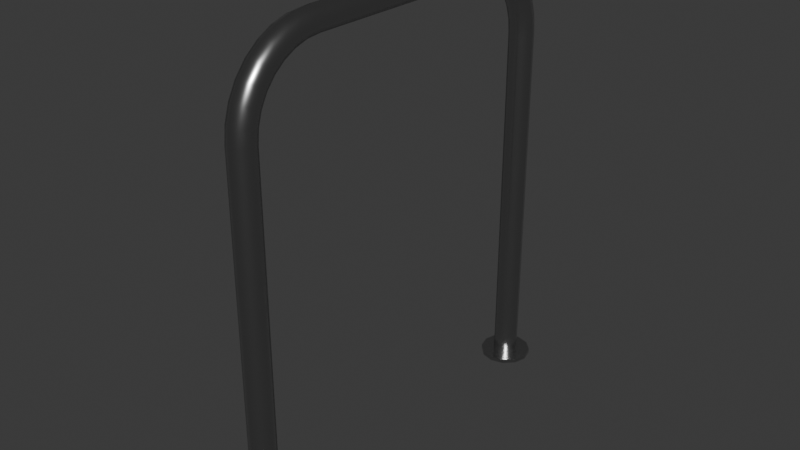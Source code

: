 # Source: estacionamiento_bicis.blend  (saved by Blender 5.2.45; exported with 4.5.12 LTS)
import bpy
from mathutils import Matrix  # noqa: F401  (used for matrix-valued properties, if any)

bpy.ops.wm.read_factory_settings(use_empty=True)
scene = bpy.context.scene
scene.name = 'Scene'

# ---- collections
col_collection = bpy.data.collections.new('Collection'); scene.collection.children.link(col_collection)

# ---- materials (node trees are filled in below, after node groups)
mat_acero = bpy.data.materials.new('acero')

# ---- material node trees
mat_acero.use_nodes = True; mat_acero.node_tree.nodes.clear()
_N = mat_acero.node_tree.nodes; _L = mat_acero.node_tree.links
n0 = _N.new('ShaderNodeBsdfPrincipled'); n0.name = 'Principled BSDF'; n0.location = (-200, 100)
n0.inputs[0].default_value = (0.5271, 0.5271, 0.5271, 1.0)
n0.inputs[1].default_value = 1.0
n0.inputs[2].default_value = 0.25
n0.inputs[10].default_value = 0.005
n1 = _N.new('ShaderNodeOutputMaterial'); n1.name = 'Material Output'; n1.location = (200, 100)
_L.new(n0.outputs[0], n1.inputs[0])
n1.is_active_output = True

# ---- world
world_world = bpy.data.worlds.new('World'); scene.world = world_world
world_world.use_nodes = True; world_world.node_tree.nodes.clear()
_N = world_world.node_tree.nodes; _L = world_world.node_tree.links
n0 = _N.new('ShaderNodeOutputWorld'); n0.name = 'World Output'; n0.location = (200, 100)
n1 = _N.new('ShaderNodeBackground'); n1.name = 'Background'; n1.location = (-200, 100)
n1.inputs[0].default_value = (0.05088, 0.05088, 0.05088, 1.0)
_L.new(n1.outputs[0], n0.inputs[0])
n0.is_active_output = True
world_world.color = (0.05088, 0.05088, 0.05088)
world_world.sun_shadow_jitter_overblur = 0.0

# ---- meshes
me_cylinder_001 = bpy.data.meshes.new('Cylinder.001')
me_cylinder_001.from_pydata([(0.0, 0.05, -0.004), (0.0, 0.05, 0.004), (0.025, 0.0433, -0.004), (0.025, 0.0433, 0.004), (0.0433, 0.025, -0.004), (0.0433, 0.025, 0.004), (0.05, 0.0, -0.004), (0.05, 0.0, 0.004), (0.0433, -0.025, -0.004), (0.0433, -0.025, 0.004), (0.025, -0.0433, -0.004), (0.025, -0.0433, 0.004), (0.0, -0.05, -0.004), (0.0, -0.05, 0.004), (-0.025, -0.0433, -0.004), (-0.025, -0.0433, 0.004), (-0.0433, -0.025, -0.004), (-0.0433, -0.025, 0.004), (-0.05, 0.0, -0.004), (-0.05, 0.0, 0.004), (-0.0433, 0.025, -0.004), (-0.0433, 0.025, 0.004), (-0.025, 0.0433, -0.004), (-0.025, 0.0433, 0.004), (0.717, -0.01697, -0.004), (0.7, -0.024, -0.004), (0.683, -0.01697, -0.004), (0.676, 1.286e-08, -0.004), (0.683, 0.01697, -0.004), (0.7, 0.024, -0.004), (0.717, 0.01697, -0.004), (0.724, 1.934e-08, -0.004), (-0.01697, -0.01697, -0.004), (0.0, -0.024, -0.004), (0.01697, -0.01697, -0.004), (0.024, 1.286e-08, -0.004), (0.01697, 0.01697, -0.004), (0.0, 0.024, -0.004), (-0.01697, 0.01697, -0.004), (-0.024, 1.934e-08, -0.004), (-0.01697, -0.01697, -0.004), (0.0, -0.024, -0.004), (0.01697, -0.01697, -0.004), (0.024, 1.286e-08, -0.004), (0.01697, 0.01697, -0.004), (0.0, 0.024, -0.004), (-0.01697, 0.01697, -0.004), (-0.024, 1.934e-08, -0.004), (-0.01695, -0.01697, 0.6968), (0.0, -0.024, 0.696), (0.01695, -0.01697, 0.6952), (0.02397, -1.769e-08, 0.6948), (0.01695, 0.01697, 0.6952), (0.0, 0.024, 0.696), (-0.01695, 0.01697, 0.6968), (-0.02397, -1.131e-08, 0.6972), (-0.01376, -0.01697, 0.7286), (0.002882, -0.024, 0.7253), (0.01953, -0.01697, 0.722), (0.02642, -1.882e-08, 0.7206), (0.01953, 0.01697, 0.722), (0.002882, 0.024, 0.7253), (-0.01376, 0.01697, 0.7286), (-0.02066, -1.274e-08, 0.7299), (-0.004261, -0.01697, 0.7599), (0.01142, -0.024, 0.7534), (0.0271, -0.01697, 0.7469), (0.03359, -1.985e-08, 0.7442), (0.0271, 0.01697, 0.7469), (0.01142, 0.024, 0.7534), (-0.004261, 0.01697, 0.7599), (-0.01076, -1.417e-08, 0.7626), (0.01117, -0.01697, 0.7888), (0.02528, -0.024, 0.7793), (0.03939, -0.01697, 0.7699), (0.04523, -2.08e-08, 0.766), (0.03939, 0.01697, 0.7699), (0.02528, 0.024, 0.7793), (0.01117, 0.01697, 0.7888), (0.005324, -1.548e-08, 0.7927), (0.03193, -0.01697, 0.8141), (0.04393, -0.024, 0.8021), (0.05593, -0.01697, 0.7901), (0.0609, -2.164e-08, 0.7851), (0.05593, 0.01697, 0.7901), (0.04393, 0.024, 0.8021), (0.03193, 0.01697, 0.8141), (0.02696, -1.664e-08, 0.819), (0.05724, -0.01697, 0.8348), (0.06666, -0.024, 0.8207), (0.07609, -0.01697, 0.8066), (0.08, -2.232e-08, 0.8008), (0.07609, 0.01697, 0.8066), (0.06666, 0.024, 0.8207), (0.05724, 0.01697, 0.8348), (0.05333, -1.758e-08, 0.8407), (0.0861, -0.01697, 0.8503), (0.0926, -0.024, 0.8346), (0.09909, -0.01697, 0.8189), (0.1018, -2.283e-08, 0.8124), (0.09909, 0.01697, 0.8189), (0.0926, 0.024, 0.8346), (0.0861, 0.01697, 0.8503), (0.08341, -1.828e-08, 0.8568), (0.1174, -0.01697, 0.8598), (0.1207, -0.024, 0.8431), (0.124, -0.01697, 0.8265), (0.1254, -2.314e-08, 0.8196), (0.124, 0.01697, 0.8265), (0.1207, 0.024, 0.8431), (0.1174, 0.01697, 0.8598), (0.1161, -1.872e-08, 0.8667), (0.1492, -0.01697, 0.863), (0.15, -0.024, 0.846), (0.1508, -0.01697, 0.829), (0.1512, -2.325e-08, 0.822), (0.1508, 0.01697, 0.829), (0.15, 0.024, 0.846), (0.1492, 0.01697, 0.863), (0.1488, -1.886e-08, 0.87), (0.5508, -0.01697, 0.863), (0.55, -0.024, 0.846), (0.5492, -0.01697, 0.829), (0.5488, -2.325e-08, 0.822), (0.5492, 0.01697, 0.829), (0.55, 0.024, 0.846), (0.5508, 0.01697, 0.863), (0.5512, -1.886e-08, 0.87), (0.5826, -0.01697, 0.8598), (0.5793, -0.024, 0.8431), (0.576, -0.01697, 0.8265), (0.5746, -2.314e-08, 0.8196), (0.576, 0.01697, 0.8265), (0.5793, 0.024, 0.8431), (0.5826, 0.01697, 0.8598), (0.5839, -1.872e-08, 0.8667), (0.6139, -0.01697, 0.8503), (0.6074, -0.024, 0.8346), (0.6009, -0.01697, 0.8189), (0.5982, -2.283e-08, 0.8124), (0.6009, 0.01697, 0.8189), (0.6074, 0.024, 0.8346), (0.6139, 0.01697, 0.8503), (0.6166, -1.828e-08, 0.8568), (0.6428, -0.01697, 0.8348), (0.6333, -0.024, 0.8207), (0.6239, -0.01697, 0.8066), (0.62, -2.232e-08, 0.8008), (0.6239, 0.01697, 0.8066), (0.6333, 0.024, 0.8207), (0.6428, 0.01697, 0.8348), (0.6467, -1.758e-08, 0.8407), (0.6681, -0.01697, 0.8141), (0.6561, -0.024, 0.8021), (0.6441, -0.01697, 0.7901), (0.6391, -2.164e-08, 0.7851), (0.6441, 0.01697, 0.7901), (0.6561, 0.024, 0.8021), (0.6681, 0.01697, 0.8141), (0.673, -1.664e-08, 0.819), (0.6888, -0.01697, 0.7888), (0.6747, -0.024, 0.7793), (0.6606, -0.01697, 0.7699), (0.6548, -2.08e-08, 0.766), (0.6606, 0.01697, 0.7699), (0.6747, 0.024, 0.7793), (0.6888, 0.01697, 0.7888), (0.6947, -1.548e-08, 0.7927), (0.7043, -0.01697, 0.7599), (0.6886, -0.024, 0.7534), (0.6729, -0.01697, 0.7469), (0.6664, -1.985e-08, 0.7442), (0.6729, 0.01697, 0.7469), (0.6886, 0.024, 0.7534), (0.7043, 0.01697, 0.7599), (0.7108, -1.417e-08, 0.7626), (0.7138, -0.01697, 0.7286), (0.6971, -0.024, 0.7253), (0.6805, -0.01697, 0.722), (0.6736, -1.882e-08, 0.7206), (0.6805, 0.01697, 0.722), (0.6971, 0.024, 0.7253), (0.7138, 0.01697, 0.7286), (0.7207, -1.274e-08, 0.7299), (0.717, -0.01697, 0.6968), (0.7, -0.024, 0.696), (0.683, -0.01697, 0.6952), (0.676, -1.769e-08, 0.6948), (0.683, 0.01697, 0.6952), (0.7, 0.024, 0.696), (0.717, 0.01697, 0.6968), (0.724, -1.131e-08, 0.6972), (0.717, -0.01697, -0.004), (0.7, -0.024, -0.004), (0.683, -0.01697, -0.004), (0.676, 1.286e-08, -0.004), (0.683, 0.01697, -0.004), (0.7, 0.024, -0.004), (0.717, 0.01697, -0.004), (0.724, 1.934e-08, -0.004), (0.7, 0.05, -0.004), (0.7, 0.05, 0.004), (0.725, 0.0433, -0.004), (0.725, 0.0433, 0.004), (0.7433, 0.025, -0.004), (0.7433, 0.025, 0.004), (0.75, 0.0, -0.004), (0.75, 0.0, 0.004), (0.7433, -0.025, -0.004), (0.7433, -0.025, 0.004), (0.725, -0.0433, -0.004), (0.725, -0.0433, 0.004), (0.7, -0.05, -0.004), (0.7, -0.05, 0.004), (0.675, -0.0433, -0.004), (0.675, -0.0433, 0.004), (0.6567, -0.025, -0.004), (0.6567, -0.025, 0.004), (0.65, 0.0, -0.004), (0.65, 0.0, 0.004), (0.6567, 0.025, -0.004), (0.6567, 0.025, 0.004), (0.675, 0.0433, -0.004), (0.675, 0.0433, 0.004)], [], [(0, 1, 3, 2), (2, 3, 5, 4), (4, 5, 7, 6), (6, 7, 9, 8), (8, 9, 11, 10), (10, 11, 13, 12), (12, 13, 15, 14), (14, 15, 17, 16), (16, 17, 19, 18), (18, 19, 21, 20), (3, 1, 23, 21, 19, 17, 15, 13, 11, 9, 7, 5), (20, 21, 23, 22), (22, 23, 1, 0), (0, 2, 4, 6, 8, 10, 12, 14, 16, 18, 20, 22), (30, 28, 29), (31, 28, 30), (31, 27, 28), (24, 27, 31), (24, 26, 27), (25, 26, 24), (34, 36, 35), (33, 36, 34), (33, 37, 36), (32, 37, 33), (32, 38, 37), (39, 38, 32), (40, 48, 55, 47), (41, 49, 48, 40), (42, 50, 49, 41), (43, 51, 50, 42), (44, 52, 51, 43), (45, 53, 52, 44), (46, 54, 53, 45), (47, 55, 54, 46), (48, 56, 63, 55), (49, 57, 56, 48), (50, 58, 57, 49), (51, 59, 58, 50), (52, 60, 59, 51), (53, 61, 60, 52), (54, 62, 61, 53), (55, 63, 62, 54), (56, 64, 71, 63), (57, 65, 64, 56), (58, 66, 65, 57), (59, 67, 66, 58), (60, 68, 67, 59), (61, 69, 68, 60), (62, 70, 69, 61), (63, 71, 70, 62), (64, 72, 79, 71), (65, 73, 72, 64), (66, 74, 73, 65), (67, 75, 74, 66), (68, 76, 75, 67), (69, 77, 76, 68), (70, 78, 77, 69), (71, 79, 78, 70), (72, 80, 87, 79), (73, 81, 80, 72), (74, 82, 81, 73), (75, 83, 82, 74), (76, 84, 83, 75), (77, 85, 84, 76), (78, 86, 85, 77), (79, 87, 86, 78), (80, 88, 95, 87), (81, 89, 88, 80), (82, 90, 89, 81), (83, 91, 90, 82), (84, 92, 91, 83), (85, 93, 92, 84), (86, 94, 93, 85), (87, 95, 94, 86), (88, 96, 103, 95), (89, 97, 96, 88), (90, 98, 97, 89), (91, 99, 98, 90), (92, 100, 99, 91), (93, 101, 100, 92), (94, 102, 101, 93), (95, 103, 102, 94), (96, 104, 111, 103), (97, 105, 104, 96), (98, 106, 105, 97), (99, 107, 106, 98), (100, 108, 107, 99), (101, 109, 108, 100), (102, 110, 109, 101), (103, 111, 110, 102), (104, 112, 119, 111), (105, 113, 112, 104), (106, 114, 113, 105), (107, 115, 114, 106), (108, 116, 115, 107), (109, 117, 116, 108), (110, 118, 117, 109), (111, 119, 118, 110), (112, 120, 127, 119), (113, 121, 120, 112), (114, 122, 121, 113), (115, 123, 122, 114), (116, 124, 123, 115), (117, 125, 124, 116), (118, 126, 125, 117), (119, 127, 126, 118), (120, 128, 135, 127), (121, 129, 128, 120), (122, 130, 129, 121), (123, 131, 130, 122), (124, 132, 131, 123), (125, 133, 132, 124), (126, 134, 133, 125), (127, 135, 134, 126), (128, 136, 143, 135), (129, 137, 136, 128), (130, 138, 137, 129), (131, 139, 138, 130), (132, 140, 139, 131), (133, 141, 140, 132), (134, 142, 141, 133), (135, 143, 142, 134), (136, 144, 151, 143), (137, 145, 144, 136), (138, 146, 145, 137), (139, 147, 146, 138), (140, 148, 147, 139), (141, 149, 148, 140), (142, 150, 149, 141), (143, 151, 150, 142), (144, 152, 159, 151), (145, 153, 152, 144), (146, 154, 153, 145), (147, 155, 154, 146), (148, 156, 155, 147), (149, 157, 156, 148), (150, 158, 157, 149), (151, 159, 158, 150), (152, 160, 167, 159), (153, 161, 160, 152), (154, 162, 161, 153), (155, 163, 162, 154), (156, 164, 163, 155), (157, 165, 164, 156), (158, 166, 165, 157), (159, 167, 166, 158), (160, 168, 175, 167), (161, 169, 168, 160), (162, 170, 169, 161), (163, 171, 170, 162), (164, 172, 171, 163), (165, 173, 172, 164), (166, 174, 173, 165), (167, 175, 174, 166), (168, 176, 183, 175), (169, 177, 176, 168), (170, 178, 177, 169), (171, 179, 178, 170), (172, 180, 179, 171), (173, 181, 180, 172), (174, 182, 181, 173), (175, 183, 182, 174), (176, 184, 191, 183), (177, 185, 184, 176), (178, 186, 185, 177), (179, 187, 186, 178), (180, 188, 187, 179), (181, 189, 188, 180), (182, 190, 189, 181), (183, 191, 190, 182), (184, 192, 199, 191), (185, 193, 192, 184), (186, 194, 193, 185), (187, 195, 194, 186), (188, 196, 195, 187), (189, 197, 196, 188), (190, 198, 197, 189), (191, 199, 198, 190), (200, 201, 203, 202), (202, 203, 205, 204), (204, 205, 207, 206), (206, 207, 209, 208), (208, 209, 211, 210), (210, 211, 213, 212), (212, 213, 215, 214), (214, 215, 217, 216), (216, 217, 219, 218), (218, 219, 221, 220), (203, 201, 223, 221, 219, 217, 215, 213, 211, 209, 207, 205), (220, 221, 223, 222), (222, 223, 201, 200), (200, 202, 204, 206, 208, 210, 212, 214, 216, 218, 220, 222)])
me_cylinder_001.polygons.foreach_set('use_smooth', [0, 0, 0, 0, 0, 0, 0, 0, 0, 0, 0, 0, 0, 0, 1, 1, 1, 1, 1, 1, 1, 1, 1, 1, 1, 1, 1, 1, 1, 1, 1, 1, 1, 1, 1, 1, 1, 1, 1, 1, 1, 1, 1, 1, 1, 1, 1, 1, 1, 1, 1, 1, 1, 1, 1, 1, 1, 1, 1, 1, 1, 1, 1, 1, 1, 1, 1, 1, 1, 1, 1, 1, 1, 1, 1, 1, 1, 1, 1, 1, 1, 1, 1, 1, 1, 1, 1, 1, 1, 1, 1, 1, 1, 1, 1, 1, 1, 1, 1, 1, 1, 1, 1, 1, 1, 1, 1, 1, 1, 1, 1, 1, 1, 1, 1, 1, 1, 1, 1, 1, 1, 1, 1, 1, 1, 1, 1, 1, 1, 1, 1, 1, 1, 1, 1, 1, 1, 1, 1, 1, 1, 1, 1, 1, 1, 1, 1, 1, 1, 1, 1, 1, 1, 1, 1, 1, 1, 1, 1, 1, 1, 1, 1, 1, 1, 1, 1, 1, 1, 1, 1, 1, 1, 1, 1, 1, 1, 1, 0, 0, 0, 0, 0, 0, 0, 0, 0, 0, 0, 0, 0, 0])
_uv = me_cylinder_001.uv_layers.new(name='UVMap')
_uv.uv.foreach_set('vector', [1.0, 0.5, 1.0, 1.0, 0.9167, 1.0, 0.9167, 0.5, 0.9167, 0.5, 0.9167, 1.0, 0.8333, 1.0, 0.8333, 0.5, 0.8333, 0.5, 0.8333, 1.0, 0.75, 1.0, 0.75, 0.5, 0.75, 0.5, 0.75, 1.0, 0.6667, 1.0, 0.6667, 0.5, 0.6667, 0.5, 0.6667, 1.0, 0.5833, 1.0, 0.5833, 0.5, 0.5833, 0.5, 0.5833, 1.0, 0.5, 1.0, 0.5, 0.5, 0.5, 0.5, 0.5, 1.0, 0.4167, 1.0, 0.4167, 0.5, 0.4167, 0.5, 0.4167, 1.0, 0.3333, 1.0, 0.3333, 0.5, 0.3333, 0.5, 0.3333, 1.0, 0.25, 1.0, 0.25, 0.5, 0.25, 0.5, 0.25, 1.0, 0.1667, 1.0, 0.1667, 0.5, 0.37, 0.4578, 0.25, 0.49, 0.13, 0.4578, 0.04215, 0.37, 0.01, 0.25, 0.04215, 0.13, 0.13, 0.04215, 0.25, 0.01, 0.37, 0.04215, 0.4578, 0.13, 0.49, 0.25, 0.4578, 0.37, 0.1667, 0.5, 0.1667, 1.0, 0.08333, 1.0, 0.08333, 0.5, 0.08333, 0.5, 0.08333, 1.0, 7.451e-08, 1.0, 7.451e-08, 0.5, 0.75, 0.49, 0.87, 0.4578, 0.9578, 0.37, 0.99, 0.25, 0.9578, 0.13, 0.87, 0.04215, 0.75, 0.01, 0.63, 0.04215, 0.5422, 0.13, 0.51, 0.25, 0.5422, 0.37, 0.63, 0.4578, 0.8571, 0.0, 0.5714, 0.0, 0.7143, 0.0, 1.0, 0.0, 0.5714, 0.0, 0.8571, 0.0, 1.0, 0.0, 0.4286, 0.0, 0.5714, 0.0, 0.0, 0.0, 0.4286, 0.0, 1.0, 0.0, 0.0, 0.0, 0.2857, 0.0, 0.4286, 0.0, 0.1429, 0.0, 0.2857, 0.0, 0.0, 0.0, 0.2857, 0.0, 0.5714, 0.0, 0.4286, 0.0, 0.1429, 0.0, 0.5714, 0.0, 0.2857, 0.0, 0.1429, 0.0, 0.7143, 0.0, 0.5714, 0.0, 0.0, 0.0, 0.7143, 0.0, 0.1429, 0.0, 0.0, 0.0, 0.8571, 0.0, 0.7143, 0.0, 1.0, 0.0, 0.8571, 0.0, 0.0, 0.0, 0.0, 1.0, 0.05263, 1.0, 0.05263, 0.875, 0.0, 0.875, 0.0, 0.125, 0.05263, 0.125, 0.05263, 0.0, 0.0, 0.0, 0.0, 0.25, 0.05263, 0.25, 0.05263, 0.125, 0.0, 0.125, 0.0, 0.375, 0.05263, 0.375, 0.05263, 0.25, 0.0, 0.25, 0.0, 0.5, 0.05263, 0.5, 0.05263, 0.375, 0.0, 0.375, 0.0, 0.625, 0.05263, 0.625, 0.05263, 0.5, 0.0, 0.5, 0.0, 0.75, 0.05263, 0.75, 0.05263, 0.625, 0.0, 0.625, 0.0, 0.875, 0.05263, 0.875, 0.05263, 0.75, 0.0, 0.75, 0.05263, 1.0, 0.1053, 1.0, 0.1053, 0.875, 0.05263, 0.875, 0.05263, 0.125, 0.1053, 0.125, 0.1053, 0.0, 0.05263, 0.0, 0.05263, 0.25, 0.1053, 0.25, 0.1053, 0.125, 0.05263, 0.125, 0.05263, 0.375, 0.1053, 0.375, 0.1053, 0.25, 0.05263, 0.25, 0.05263, 0.5, 0.1053, 0.5, 0.1053, 0.375, 0.05263, 0.375, 0.05263, 0.625, 0.1053, 0.625, 0.1053, 0.5, 0.05263, 0.5, 0.05263, 0.75, 0.1053, 0.75, 0.1053, 0.625, 0.05263, 0.625, 0.05263, 0.875, 0.1053, 0.875, 0.1053, 0.75, 0.05263, 0.75, 0.1053, 1.0, 0.1579, 1.0, 0.1579, 0.875, 0.1053, 0.875, 0.1053, 0.125, 0.1579, 0.125, 0.1579, 0.0, 0.1053, 0.0, 0.1053, 0.25, 0.1579, 0.25, 0.1579, 0.125, 0.1053, 0.125, 0.1053, 0.375, 0.1579, 0.375, 0.1579, 0.25, 0.1053, 0.25, 0.1053, 0.5, 0.1579, 0.5, 0.1579, 0.375, 0.1053, 0.375, 0.1053, 0.625, 0.1579, 0.625, 0.1579, 0.5, 0.1053, 0.5, 0.1053, 0.75, 0.1579, 0.75, 0.1579, 0.625, 0.1053, 0.625, 0.1053, 0.875, 0.1579, 0.875, 0.1579, 0.75, 0.1053, 0.75, 0.1579, 1.0, 0.2105, 1.0, 0.2105, 0.875, 0.1579, 0.875, 0.1579, 0.125, 0.2105, 0.125, 0.2105, 0.0, 0.1579, 0.0, 0.1579, 0.25, 0.2105, 0.25, 0.2105, 0.125, 0.1579, 0.125, 0.1579, 0.375, 0.2105, 0.375, 0.2105, 0.25, 0.1579, 0.25, 0.1579, 0.5, 0.2105, 0.5, 0.2105, 0.375, 0.1579, 0.375, 0.1579, 0.625, 0.2105, 0.625, 0.2105, 0.5, 0.1579, 0.5, 0.1579, 0.75, 0.2105, 0.75, 0.2105, 0.625, 0.1579, 0.625, 0.1579, 0.875, 0.2105, 0.875, 0.2105, 0.75, 0.1579, 0.75, 0.2105, 1.0, 0.2632, 1.0, 0.2632, 0.875, 0.2105, 0.875, 0.2105, 0.125, 0.2632, 0.125, 0.2632, 0.0, 0.2105, 0.0, 0.2105, 0.25, 0.2632, 0.25, 0.2632, 0.125, 0.2105, 0.125, 0.2105, 0.375, 0.2632, 0.375, 0.2632, 0.25, 0.2105, 0.25, 0.2105, 0.5, 0.2632, 0.5, 0.2632, 0.375, 0.2105, 0.375, 0.2105, 0.625, 0.2632, 0.625, 0.2632, 0.5, 0.2105, 0.5, 0.2105, 0.75, 0.2632, 0.75, 0.2632, 0.625, 0.2105, 0.625, 0.2105, 0.875, 0.2632, 0.875, 0.2632, 0.75, 0.2105, 0.75, 0.2632, 1.0, 0.3158, 1.0, 0.3158, 0.875, 0.2632, 0.875, 0.2632, 0.125, 0.3158, 0.125, 0.3158, 0.0, 0.2632, 0.0, 0.2632, 0.25, 0.3158, 0.25, 0.3158, 0.125, 0.2632, 0.125, 0.2632, 0.375, 0.3158, 0.375, 0.3158, 0.25, 0.2632, 0.25, 0.2632, 0.5, 0.3158, 0.5, 0.3158, 0.375, 0.2632, 0.375, 0.2632, 0.625, 0.3158, 0.625, 0.3158, 0.5, 0.2632, 0.5, 0.2632, 0.75, 0.3158, 0.75, 0.3158, 0.625, 0.2632, 0.625, 0.2632, 0.875, 0.3158, 0.875, 0.3158, 0.75, 0.2632, 0.75, 0.3158, 1.0, 0.3684, 1.0, 0.3684, 0.875, 0.3158, 0.875, 0.3158, 0.125, 0.3684, 0.125, 0.3684, 0.0, 0.3158, 0.0, 0.3158, 0.25, 0.3684, 0.25, 0.3684, 0.125, 0.3158, 0.125, 0.3158, 0.375, 0.3684, 0.375, 0.3684, 0.25, 0.3158, 0.25, 0.3158, 0.5, 0.3684, 0.5, 0.3684, 0.375, 0.3158, 0.375, 0.3158, 0.625, 0.3684, 0.625, 0.3684, 0.5, 0.3158, 0.5, 0.3158, 0.75, 0.3684, 0.75, 0.3684, 0.625, 0.3158, 0.625, 0.3158, 0.875, 0.3684, 0.875, 0.3684, 0.75, 0.3158, 0.75, 0.3684, 1.0, 0.4211, 1.0, 0.4211, 0.875, 0.3684, 0.875, 0.3684, 0.125, 0.4211, 0.125, 0.4211, 0.0, 0.3684, 0.0, 0.3684, 0.25, 0.4211, 0.25, 0.4211, 0.125, 0.3684, 0.125, 0.3684, 0.375, 0.4211, 0.375, 0.4211, 0.25, 0.3684, 0.25, 0.3684, 0.5, 0.4211, 0.5, 0.4211, 0.375, 0.3684, 0.375, 0.3684, 0.625, 0.4211, 0.625, 0.4211, 0.5, 0.3684, 0.5, 0.3684, 0.75, 0.4211, 0.75, 0.4211, 0.625, 0.3684, 0.625, 0.3684, 0.875, 0.4211, 0.875, 0.4211, 0.75, 0.3684, 0.75, 0.4211, 1.0, 0.4737, 1.0, 0.4737, 0.875, 0.4211, 0.875, 0.4211, 0.125, 0.4737, 0.125, 0.4737, 0.0, 0.4211, 0.0, 0.4211, 0.25, 0.4737, 0.25, 0.4737, 0.125, 0.4211, 0.125, 0.4211, 0.375, 0.4737, 0.375, 0.4737, 0.25, 0.4211, 0.25, 0.4211, 0.5, 0.4737, 0.5, 0.4737, 0.375, 0.4211, 0.375, 0.4211, 0.625, 0.4737, 0.625, 0.4737, 0.5, 0.4211, 0.5, 0.4211, 0.75, 0.4737, 0.75, 0.4737, 0.625, 0.4211, 0.625, 0.4211, 0.875, 0.4737, 0.875, 0.4737, 0.75, 0.4211, 0.75, 0.4737, 1.0, 0.5263, 1.0, 0.5263, 0.875, 0.4737, 0.875, 0.4737, 0.125, 0.5263, 0.125, 0.5263, 0.0, 0.4737, 0.0, 0.4737, 0.25, 0.5263, 0.25, 0.5263, 0.125, 0.4737, 0.125, 0.4737, 0.375, 0.5263, 0.375, 0.5263, 0.25, 0.4737, 0.25, 0.4737, 0.5, 0.5263, 0.5, 0.5263, 0.375, 0.4737, 0.375, 0.4737, 0.625, 0.5263, 0.625, 0.5263, 0.5, 0.4737, 0.5, 0.4737, 0.75, 0.5263, 0.75, 0.5263, 0.625, 0.4737, 0.625, 0.4737, 0.875, 0.5263, 0.875, 0.5263, 0.75, 0.4737, 0.75, 0.5263, 1.0, 0.5789, 1.0, 0.5789, 0.875, 0.5263, 0.875, 0.5263, 0.125, 0.5789, 0.125, 0.5789, 0.0, 0.5263, 0.0, 0.5263, 0.25, 0.5789, 0.25, 0.5789, 0.125, 0.5263, 0.125, 0.5263, 0.375, 0.5789, 0.375, 0.5789, 0.25, 0.5263, 0.25, 0.5263, 0.5, 0.5789, 0.5, 0.5789, 0.375, 0.5263, 0.375, 0.5263, 0.625, 0.5789, 0.625, 0.5789, 0.5, 0.5263, 0.5, 0.5263, 0.75, 0.5789, 0.75, 0.5789, 0.625, 0.5263, 0.625, 0.5263, 0.875, 0.5789, 0.875, 0.5789, 0.75, 0.5263, 0.75, 0.5789, 1.0, 0.6316, 1.0, 0.6316, 0.875, 0.5789, 0.875, 0.5789, 0.125, 0.6316, 0.125, 0.6316, 0.0, 0.5789, 0.0, 0.5789, 0.25, 0.6316, 0.25, 0.6316, 0.125, 0.5789, 0.125, 0.5789, 0.375, 0.6316, 0.375, 0.6316, 0.25, 0.5789, 0.25, 0.5789, 0.5, 0.6316, 0.5, 0.6316, 0.375, 0.5789, 0.375, 0.5789, 0.625, 0.6316, 0.625, 0.6316, 0.5, 0.5789, 0.5, 0.5789, 0.75, 0.6316, 0.75, 0.6316, 0.625, 0.5789, 0.625, 0.5789, 0.875, 0.6316, 0.875, 0.6316, 0.75, 0.5789, 0.75, 0.6316, 1.0, 0.6842, 1.0, 0.6842, 0.875, 0.6316, 0.875, 0.6316, 0.125, 0.6842, 0.125, 0.6842, 0.0, 0.6316, 0.0, 0.6316, 0.25, 0.6842, 0.25, 0.6842, 0.125, 0.6316, 0.125, 0.6316, 0.375, 0.6842, 0.375, 0.6842, 0.25, 0.6316, 0.25, 0.6316, 0.5, 0.6842, 0.5, 0.6842, 0.375, 0.6316, 0.375, 0.6316, 0.625, 0.6842, 0.625, 0.6842, 0.5, 0.6316, 0.5, 0.6316, 0.75, 0.6842, 0.75, 0.6842, 0.625, 0.6316, 0.625, 0.6316, 0.875, 0.6842, 0.875, 0.6842, 0.75, 0.6316, 0.75, 0.6842, 1.0, 0.7368, 1.0, 0.7368, 0.875, 0.6842, 0.875, 0.6842, 0.125, 0.7368, 0.125, 0.7368, 0.0, 0.6842, 0.0, 0.6842, 0.25, 0.7368, 0.25, 0.7368, 0.125, 0.6842, 0.125, 0.6842, 0.375, 0.7368, 0.375, 0.7368, 0.25, 0.6842, 0.25, 0.6842, 0.5, 0.7368, 0.5, 0.7368, 0.375, 0.6842, 0.375, 0.6842, 0.625, 0.7368, 0.625, 0.7368, 0.5, 0.6842, 0.5, 0.6842, 0.75, 0.7368, 0.75, 0.7368, 0.625, 0.6842, 0.625, 0.6842, 0.875, 0.7368, 0.875, 0.7368, 0.75, 0.6842, 0.75, 0.7368, 1.0, 0.7895, 1.0, 0.7895, 0.875, 0.7368, 0.875, 0.7368, 0.125, 0.7895, 0.125, 0.7895, 0.0, 0.7368, 0.0, 0.7368, 0.25, 0.7895, 0.25, 0.7895, 0.125, 0.7368, 0.125, 0.7368, 0.375, 0.7895, 0.375, 0.7895, 0.25, 0.7368, 0.25, 0.7368, 0.5, 0.7895, 0.5, 0.7895, 0.375, 0.7368, 0.375, 0.7368, 0.625, 0.7895, 0.625, 0.7895, 0.5, 0.7368, 0.5, 0.7368, 0.75, 0.7895, 0.75, 0.7895, 0.625, 0.7368, 0.625, 0.7368, 0.875, 0.7895, 0.875, 0.7895, 0.75, 0.7368, 0.75, 0.7895, 1.0, 0.8421, 1.0, 0.8421, 0.875, 0.7895, 0.875, 0.7895, 0.125, 0.8421, 0.125, 0.8421, 0.0, 0.7895, 0.0, 0.7895, 0.25, 0.8421, 0.25, 0.8421, 0.125, 0.7895, 0.125, 0.7895, 0.375, 0.8421, 0.375, 0.8421, 0.25, 0.7895, 0.25, 0.7895, 0.5, 0.8421, 0.5, 0.8421, 0.375, 0.7895, 0.375, 0.7895, 0.625, 0.8421, 0.625, 0.8421, 0.5, 0.7895, 0.5, 0.7895, 0.75, 0.8421, 0.75, 0.8421, 0.625, 0.7895, 0.625, 0.7895, 0.875, 0.8421, 0.875, 0.8421, 0.75, 0.7895, 0.75, 0.8421, 1.0, 0.8947, 1.0, 0.8947, 0.875, 0.8421, 0.875, 0.8421, 0.125, 0.8947, 0.125, 0.8947, 0.0, 0.8421, 0.0, 0.8421, 0.25, 0.8947, 0.25, 0.8947, 0.125, 0.8421, 0.125, 0.8421, 0.375, 0.8947, 0.375, 0.8947, 0.25, 0.8421, 0.25, 0.8421, 0.5, 0.8947, 0.5, 0.8947, 0.375, 0.8421, 0.375, 0.8421, 0.625, 0.8947, 0.625, 0.8947, 0.5, 0.8421, 0.5, 0.8421, 0.75, 0.8947, 0.75, 0.8947, 0.625, 0.8421, 0.625, 0.8421, 0.875, 0.8947, 0.875, 0.8947, 0.75, 0.8421, 0.75, 0.8947, 1.0, 0.9474, 1.0, 0.9474, 0.875, 0.8947, 0.875, 0.8947, 0.125, 0.9474, 0.125, 0.9474, 0.0, 0.8947, 0.0, 0.8947, 0.25, 0.9474, 0.25, 0.9474, 0.125, 0.8947, 0.125, 0.8947, 0.375, 0.9474, 0.375, 0.9474, 0.25, 0.8947, 0.25, 0.8947, 0.5, 0.9474, 0.5, 0.9474, 0.375, 0.8947, 0.375, 0.8947, 0.625, 0.9474, 0.625, 0.9474, 0.5, 0.8947, 0.5, 0.8947, 0.75, 0.9474, 0.75, 0.9474, 0.625, 0.8947, 0.625, 0.8947, 0.875, 0.9474, 0.875, 0.9474, 0.75, 0.8947, 0.75, 0.9474, 1.0, 1.0, 1.0, 1.0, 0.875, 0.9474, 0.875, 0.9474, 0.125, 1.0, 0.125, 1.0, 0.0, 0.9474, 0.0, 0.9474, 0.25, 1.0, 0.25, 1.0, 0.125, 0.9474, 0.125, 0.9474, 0.375, 1.0, 0.375, 1.0, 0.25, 0.9474, 0.25, 0.9474, 0.5, 1.0, 0.5, 1.0, 0.375, 0.9474, 0.375, 0.9474, 0.625, 1.0, 0.625, 1.0, 0.5, 0.9474, 0.5, 0.9474, 0.75, 1.0, 0.75, 1.0, 0.625, 0.9474, 0.625, 0.9474, 0.875, 1.0, 0.875, 1.0, 0.75, 0.9474, 0.75, 1.0, 0.5, 1.0, 1.0, 0.9167, 1.0, 0.9167, 0.5, 0.9167, 0.5, 0.9167, 1.0, 0.8333, 1.0, 0.8333, 0.5, 0.8333, 0.5, 0.8333, 1.0, 0.75, 1.0, 0.75, 0.5, 0.75, 0.5, 0.75, 1.0, 0.6667, 1.0, 0.6667, 0.5, 0.6667, 0.5, 0.6667, 1.0, 0.5833, 1.0, 0.5833, 0.5, 0.5833, 0.5, 0.5833, 1.0, 0.5, 1.0, 0.5, 0.5, 0.5, 0.5, 0.5, 1.0, 0.4167, 1.0, 0.4167, 0.5, 0.4167, 0.5, 0.4167, 1.0, 0.3333, 1.0, 0.3333, 0.5, 0.3333, 0.5, 0.3333, 1.0, 0.25, 1.0, 0.25, 0.5, 0.25, 0.5, 0.25, 1.0, 0.1667, 1.0, 0.1667, 0.5, 0.37, 0.4578, 0.25, 0.49, 0.13, 0.4578, 0.04215, 0.37, 0.01, 0.25, 0.04215, 0.13, 0.13, 0.04215, 0.25, 0.01, 0.37, 0.04215, 0.4578, 0.13, 0.49, 0.25, 0.4578, 0.37, 0.1667, 0.5, 0.1667, 1.0, 0.08333, 1.0, 0.08333, 0.5, 0.08333, 0.5, 0.08333, 1.0, 7.451e-08, 1.0, 7.451e-08, 0.5, 0.75, 0.49, 0.87, 0.4578, 0.9578, 0.37, 0.99, 0.25, 0.9578, 0.13, 0.87, 0.04215, 0.75, 0.01, 0.63, 0.04215, 0.5422, 0.13, 0.51, 0.25, 0.5422, 0.37, 0.63, 0.4578])
me_cylinder_001.materials.append(mat_acero)
me_cylinder_001.update()

# ---- objects
ob_arco_bici = bpy.data.objects.new('arco_bici', me_cylinder_001)

# ---- transforms, parenting, visibility, modifiers, constraints
ob_arco_bici.location = (-0.35, 0.0, 0.004)
ob_arco_bici.rotation_euler = (0.0, 0.0, 1.571)

# ---- collection membership
col_collection.objects.link(ob_arco_bici)

# ---- scene / render settings (as saved in the file)
scene.frame_start = 1; scene.frame_end = 250; scene.frame_set(1)
scene.render.engine = 'BLENDER_EEVEE_NEXT'
scene.render.bake_bias = 0.0
scene.render.bake_samples = 0
scene.render.compositor_device = 'GPU'
scene.eevee.use_volume_custom_range = False
scene.eevee.fast_gi_thickness_near = 0.1
scene.eevee.fast_gi_thickness_far = 0.0
scene.eevee.ray_tracing_options.screen_trace_thickness = 0.1
bpy.context.view_layer.update()

# ---- added for rendering (the .blend has no active camera and no usable light): camera, sun
cam_auto = bpy.data.cameras.new('AutoCamera')
cam_auto.lens = 50.0
cam_auto.sensor_width = 36.0
cam_auto.clip_end = 1000.0
ob_auto_camera = bpy.data.objects.new('AutoCamera', cam_auto)
scene.collection.objects.link(ob_auto_camera)
ob_auto_camera.location = (0.750133, -0.970159, 1.31709)
ob_auto_camera.rotation_euler = (1.09748, -7.21219e-08, 0.694738)
scene.camera = ob_auto_camera
light_auto_sun = bpy.data.lights.new('AutoSun', 'SUN')
light_auto_sun.energy = 3.0
light_auto_sun.angle = 0.0523599
ob_auto_sun = bpy.data.objects.new('AutoSun', light_auto_sun)
scene.collection.objects.link(ob_auto_sun)
ob_auto_sun.rotation_euler = (0.872665, 0.174533, 0.523599)
bpy.context.view_layer.update()
